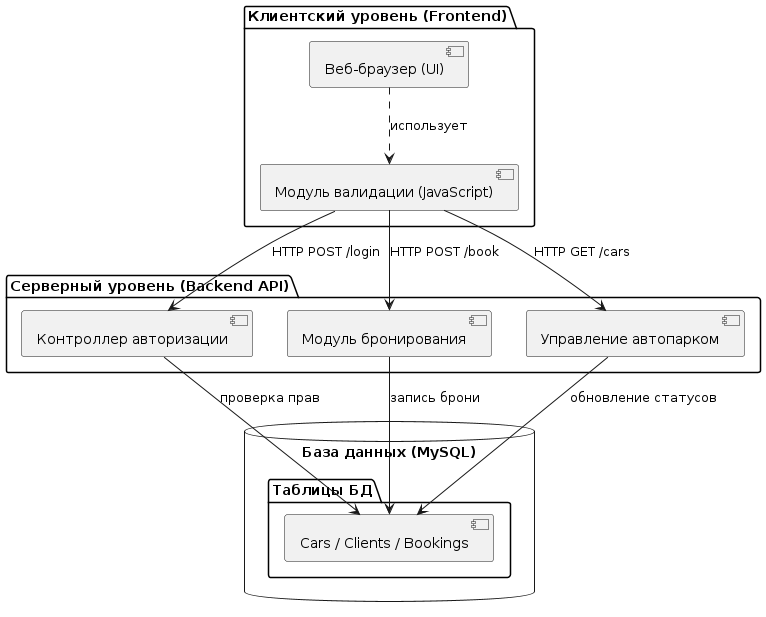

The diagram above was rendered by PlantUML. Its source (embedded in the PNG):
@startuml
package "Клиентский уровень (Frontend)" {
    [Веб-браузер (UI)] as UI
    [Модуль валидации (JavaScript)] as JS
    UI ..> JS : использует
}

package "Серверный уровень (Backend API)" {
    component [Контроллер авторизации] as Auth
    component [Модуль бронирования] as Booking
    component [Управление автопарком] as CarManager
}

database "База данных (MySQL)" {
    folder "Таблицы БД" {
        [Cars / Clients / Bookings] as DB_Tables
    }
}

' Связи между компонентами
JS --> Auth : HTTP POST /login
JS --> Booking : HTTP POST /book
JS --> CarManager : HTTP GET /cars

Auth --> DB_Tables : проверка прав
Booking --> DB_Tables : запись брони
CarManager --> DB_Tables : обновление статусов
@endum